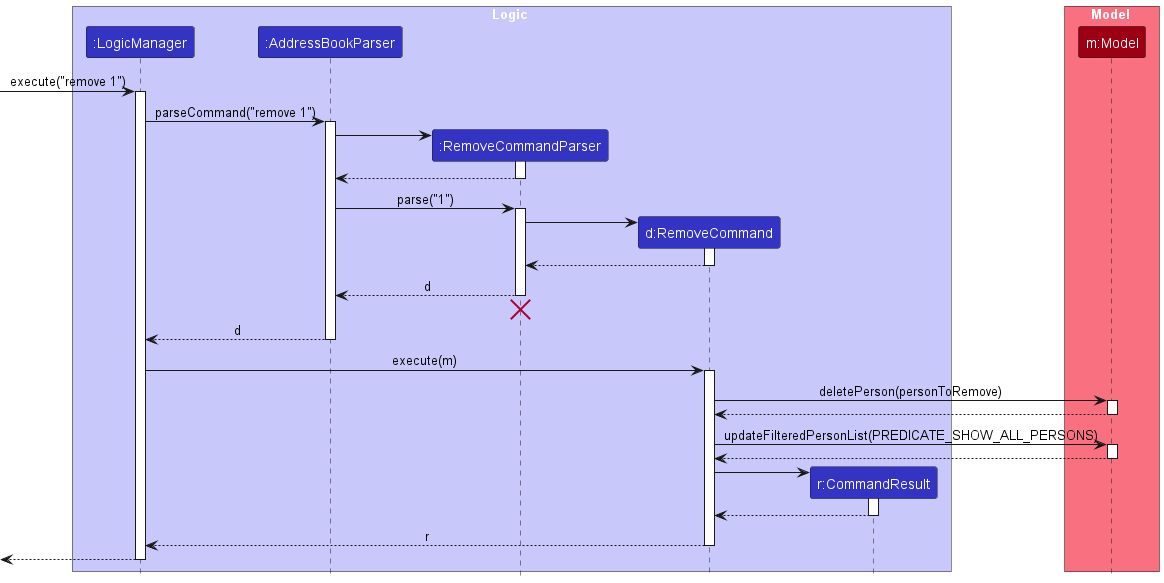

The diagram above was rendered by PlantUML. Its source (embedded in the PNG):
@startuml
!include style.puml
skinparam ArrowFontStyle plain

box Logic LOGIC_COLOR_T1
participant ":LogicManager" as LogicManager LOGIC_COLOR
participant ":AddressBookParser" as AddressBookParser LOGIC_COLOR
participant ":RemoveCommandParser" as RemoveCommandParser LOGIC_COLOR
participant "d:RemoveCommand" as RemoveCommand LOGIC_COLOR
participant "r:CommandResult" as CommandResult LOGIC_COLOR
end box

box Model MODEL_COLOR_T1
participant "m:Model" as Model MODEL_COLOR
end box

[-> LogicManager : execute("remove 1")
activate LogicManager

LogicManager -> AddressBookParser : parseCommand("remove 1")
activate AddressBookParser

create RemoveCommandParser
AddressBookParser -> RemoveCommandParser
activate RemoveCommandParser

RemoveCommandParser --> AddressBookParser
deactivate RemoveCommandParser

AddressBookParser -> RemoveCommandParser : parse("1")
activate RemoveCommandParser

create RemoveCommand
RemoveCommandParser -> RemoveCommand
activate RemoveCommand

RemoveCommand --> RemoveCommandParser :
deactivate RemoveCommand

RemoveCommandParser --> AddressBookParser : d
deactivate RemoveCommandParser
'Hidden arrow to position the destroy marker below the end of the activation bar.
RemoveCommandParser -[hidden]-> AddressBookParser
destroy RemoveCommandParser

AddressBookParser --> LogicManager : d
deactivate AddressBookParser

LogicManager -> RemoveCommand : execute(m)
activate RemoveCommand

RemoveCommand -> Model : deletePerson(personToRemove)
activate Model

Model --> RemoveCommand
deactivate Model

RemoveCommand -> Model : updateFilteredPersonList(PREDICATE_SHOW_ALL_PERSONS)
activate Model
Model --> RemoveCommand
deactivate Model

create CommandResult
RemoveCommand -> CommandResult
activate CommandResult

CommandResult --> RemoveCommand
deactivate CommandResult

RemoveCommand --> LogicManager : r
deactivate RemoveCommand

[<--LogicManager
deactivate LogicManager
@enduml